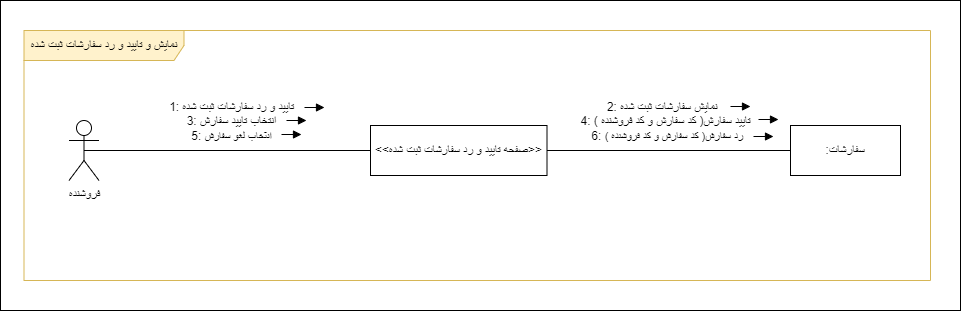

The diagram above was exported from draw.io. Its source (the exported page's mxGraphModel, read from the mxfile embedded in the PNG):
<mxGraphModel dx="1888" dy="541" grid="1" gridSize="10" guides="1" tooltips="1" connect="1" arrows="1" fold="1" page="1" pageScale="1" pageWidth="850" pageHeight="1100" math="0" shadow="0">
  <root>
    <mxCell id="b5QDK4bsoSSeY85dtnkM-0" />
    <mxCell id="b5QDK4bsoSSeY85dtnkM-1" parent="b5QDK4bsoSSeY85dtnkM-0" />
    <mxCell id="i3nOVkgsRICKhCXJlHnv-0" value="" style="rounded=0;whiteSpace=wrap;html=1;" parent="b5QDK4bsoSSeY85dtnkM-1" vertex="1">
      <mxGeometry x="-490" y="320" width="960" height="310" as="geometry" />
    </mxCell>
    <mxCell id="iSssKUX7gtNXSSySKt2r-0" value="نمایش و تایید و رد سفارشات ثبت شده" style="shape=umlFrame;whiteSpace=wrap;html=1;pointerEvents=0;width=160;height=30;fillColor=#FFF2CC;strokeColor=#d6b656;" parent="b5QDK4bsoSSeY85dtnkM-1" vertex="1">
      <mxGeometry x="-466.5" y="350" width="906.5" height="250" as="geometry" />
    </mxCell>
    <mxCell id="iSssKUX7gtNXSSySKt2r-1" value="&amp;lt;&amp;lt;صفحه تایید و رد سفارشات ثبت شده&amp;gt;&amp;gt;" style="html=1;whiteSpace=wrap;" parent="b5QDK4bsoSSeY85dtnkM-1" vertex="1">
      <mxGeometry x="-120" y="445" width="176.5" height="50" as="geometry" />
    </mxCell>
    <mxCell id="iSssKUX7gtNXSSySKt2r-2" value=":سفارشات" style="html=1;whiteSpace=wrap;" parent="b5QDK4bsoSSeY85dtnkM-1" vertex="1">
      <mxGeometry x="300" y="445" width="110" height="50" as="geometry" />
    </mxCell>
    <mxCell id="iSssKUX7gtNXSSySKt2r-3" value="فروشنده" style="shape=umlActor;verticalLabelPosition=bottom;verticalAlign=top;html=1;outlineConnect=0;" parent="b5QDK4bsoSSeY85dtnkM-1" vertex="1">
      <mxGeometry x="-421.5" y="440" width="30" height="60" as="geometry" />
    </mxCell>
    <mxCell id="iSssKUX7gtNXSSySKt2r-4" value="" style="endArrow=none;html=1;rounded=0;entryX=0;entryY=0.5;entryDx=0;entryDy=0;exitX=0.5;exitY=0.5;exitDx=0;exitDy=0;exitPerimeter=0;" parent="b5QDK4bsoSSeY85dtnkM-1" source="iSssKUX7gtNXSSySKt2r-3" target="iSssKUX7gtNXSSySKt2r-1" edge="1">
      <mxGeometry width="50" height="50" relative="1" as="geometry">
        <mxPoint x="-391.5" y="474.56999999999994" as="sourcePoint" />
        <mxPoint x="-241.5" y="474.56999999999994" as="targetPoint" />
      </mxGeometry>
    </mxCell>
    <mxCell id="iSssKUX7gtNXSSySKt2r-5" value="&lt;font style=&quot;font-size: 12px;&quot;&gt;&lt;font style=&quot;font-size: 12px;&quot;&gt;1:&amp;nbsp;&lt;/font&gt;تایید و رد سفارشات ثبت شده&lt;br&gt;3: انتخاب تایید سفارش&lt;br&gt;5:&amp;nbsp;&lt;/font&gt;انتخاب لغو سفارش" style="edgeLabel;html=1;align=center;verticalAlign=middle;resizable=0;points=[];" parent="iSssKUX7gtNXSSySKt2r-4" connectable="0" vertex="1">
      <mxGeometry x="-0.0504" y="1" relative="1" as="geometry">
        <mxPoint x="11" y="-29" as="offset" />
      </mxGeometry>
    </mxCell>
    <mxCell id="iSssKUX7gtNXSSySKt2r-6" value="" style="endArrow=none;html=1;rounded=0;entryX=0;entryY=0.5;entryDx=0;entryDy=0;exitX=1;exitY=0.5;exitDx=0;exitDy=0;" parent="b5QDK4bsoSSeY85dtnkM-1" source="iSssKUX7gtNXSSySKt2r-1" target="iSssKUX7gtNXSSySKt2r-2" edge="1">
      <mxGeometry width="50" height="50" relative="1" as="geometry">
        <mxPoint x="-86.5" y="474.56999999999994" as="sourcePoint" />
        <mxPoint x="63.5" y="474.56999999999994" as="targetPoint" />
      </mxGeometry>
    </mxCell>
    <mxCell id="iSssKUX7gtNXSSySKt2r-7" value="&lt;font style=&quot;font-size: 12px;&quot;&gt;&lt;font style=&quot;font-size: 12px;&quot;&gt;2:&amp;nbsp;&lt;/font&gt;نمایش سفارشات ثبت شده&amp;nbsp;&amp;nbsp;&lt;br&gt;4: ( کد سفارش و کد فروشنده )تایید سفارش&lt;br&gt;&amp;nbsp;6:&amp;nbsp;&lt;/font&gt;( کد سفارش و کد فروشنده )رد سفارش" style="edgeLabel;html=1;align=center;verticalAlign=middle;resizable=0;points=[];" parent="iSssKUX7gtNXSSySKt2r-6" connectable="0" vertex="1">
      <mxGeometry x="-0.2352" relative="1" as="geometry">
        <mxPoint x="25" y="-30" as="offset" />
      </mxGeometry>
    </mxCell>
    <mxCell id="iSssKUX7gtNXSSySKt2r-9" value="" style="html=1;verticalAlign=bottom;endArrow=block;curved=0;rounded=0;strokeWidth=1;" parent="b5QDK4bsoSSeY85dtnkM-1" edge="1">
      <mxGeometry x="0.0017" width="80" relative="1" as="geometry">
        <mxPoint x="240" y="426" as="sourcePoint" />
        <mxPoint x="260" y="426" as="targetPoint" />
        <mxPoint as="offset" />
      </mxGeometry>
    </mxCell>
    <mxCell id="iSssKUX7gtNXSSySKt2r-10" value="" style="html=1;verticalAlign=bottom;endArrow=block;curved=0;rounded=0;strokeWidth=1;" parent="b5QDK4bsoSSeY85dtnkM-1" edge="1">
      <mxGeometry x="0.0017" width="80" relative="1" as="geometry">
        <mxPoint x="263" y="456" as="sourcePoint" />
        <mxPoint x="283" y="456" as="targetPoint" />
        <mxPoint as="offset" />
      </mxGeometry>
    </mxCell>
    <mxCell id="iSssKUX7gtNXSSySKt2r-11" value="" style="html=1;verticalAlign=bottom;endArrow=block;curved=0;rounded=0;strokeWidth=1;" parent="b5QDK4bsoSSeY85dtnkM-1" edge="1">
      <mxGeometry x="0.0017" width="80" relative="1" as="geometry">
        <mxPoint x="-186" y="427" as="sourcePoint" />
        <mxPoint x="-166" y="427" as="targetPoint" />
        <mxPoint as="offset" />
        <Array as="points">
          <mxPoint x="-170" y="427" />
        </Array>
      </mxGeometry>
    </mxCell>
    <mxCell id="iSssKUX7gtNXSSySKt2r-12" value="" style="html=1;verticalAlign=bottom;endArrow=block;curved=0;rounded=0;strokeWidth=1;" parent="b5QDK4bsoSSeY85dtnkM-1" edge="1">
      <mxGeometry x="0.0017" width="80" relative="1" as="geometry">
        <mxPoint x="-204" y="440" as="sourcePoint" />
        <mxPoint x="-184" y="440" as="targetPoint" />
        <mxPoint as="offset" />
      </mxGeometry>
    </mxCell>
    <mxCell id="iSssKUX7gtNXSSySKt2r-13" value="" style="html=1;verticalAlign=bottom;endArrow=block;curved=0;rounded=0;strokeWidth=1;" parent="b5QDK4bsoSSeY85dtnkM-1" edge="1">
      <mxGeometry x="0.0017" width="80" relative="1" as="geometry">
        <mxPoint x="268" y="439" as="sourcePoint" />
        <mxPoint x="288" y="439" as="targetPoint" />
        <mxPoint as="offset" />
      </mxGeometry>
    </mxCell>
    <mxCell id="iSssKUX7gtNXSSySKt2r-14" value="" style="html=1;verticalAlign=bottom;endArrow=block;curved=0;rounded=0;strokeWidth=1;" parent="b5QDK4bsoSSeY85dtnkM-1" edge="1">
      <mxGeometry x="0.0017" width="80" relative="1" as="geometry">
        <mxPoint x="-209" y="454" as="sourcePoint" />
        <mxPoint x="-189" y="454" as="targetPoint" />
        <mxPoint as="offset" />
      </mxGeometry>
    </mxCell>
  </root>
</mxGraphModel>